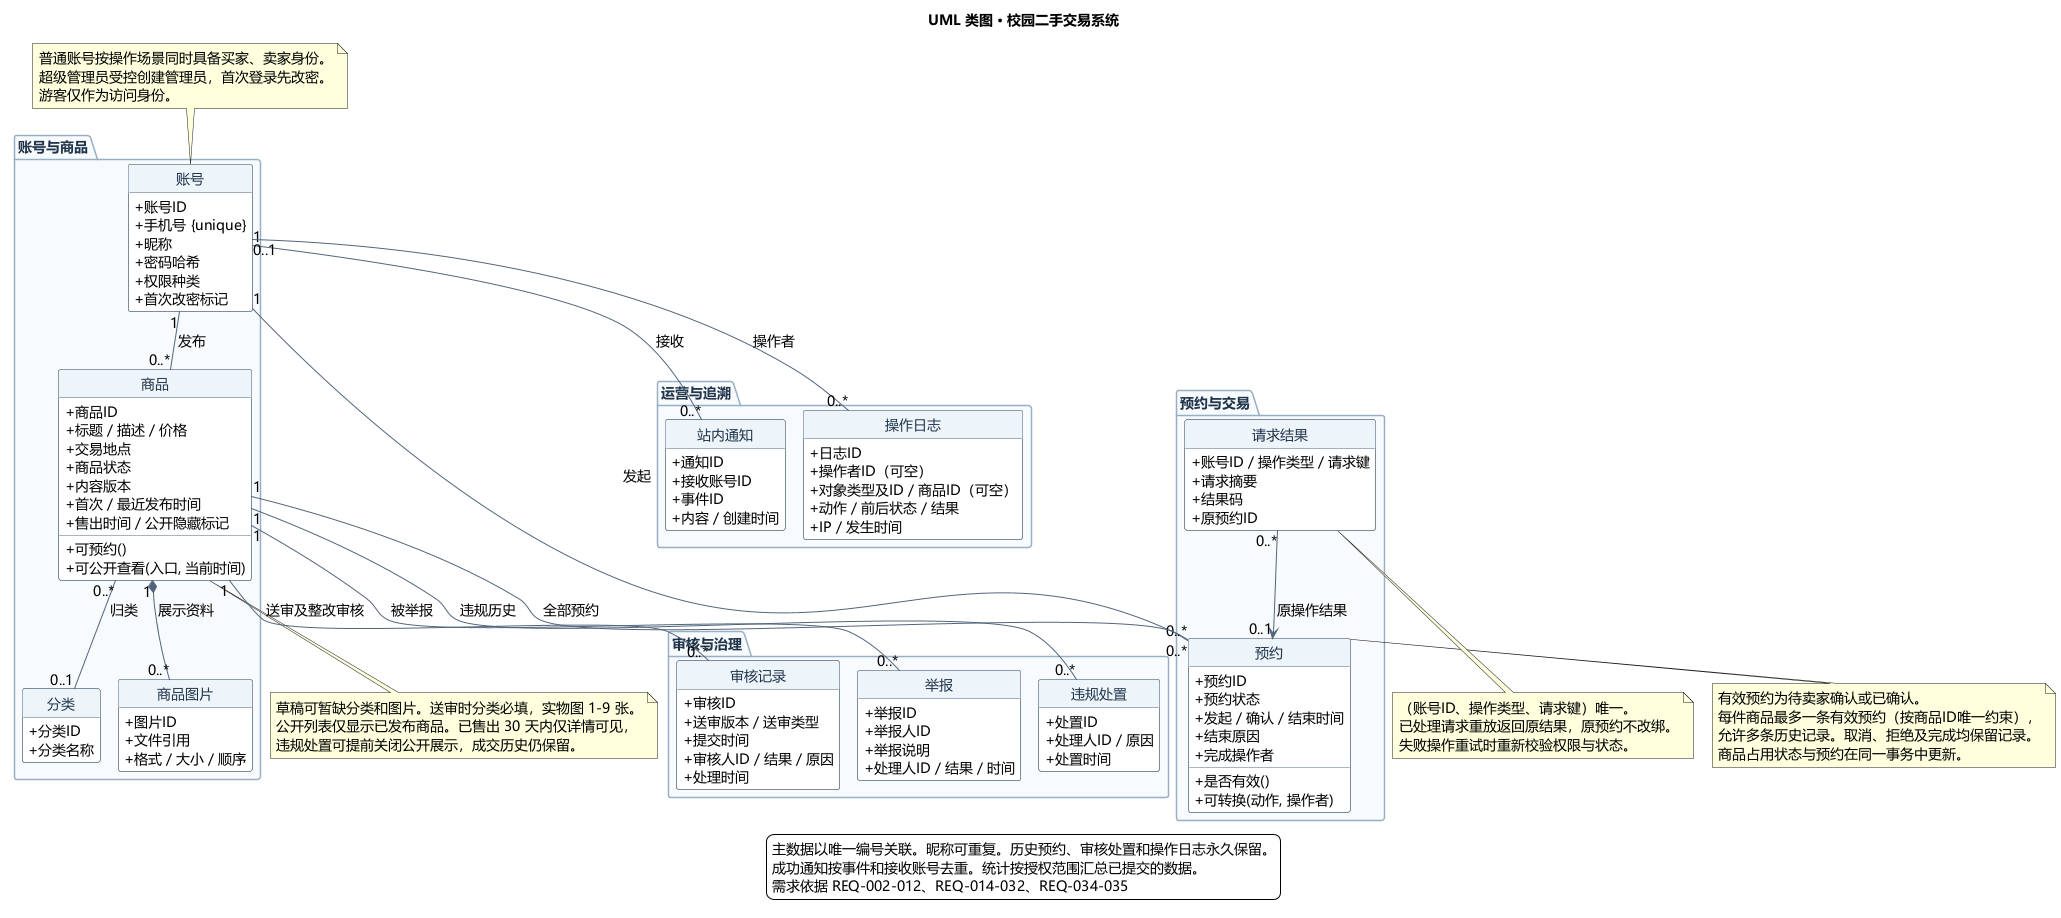

The diagram above was rendered by PlantUML. Its source (embedded in the PNG):
@startuml
!pragma layout smetana
title UML 类图 · 校园二手交易系统

skinparam defaultFontName Microsoft YaHei
skinparam defaultFontSize 14
skinparam shadowing false
skinparam backgroundColor #FFFFFF
skinparam classAttributeIconSize 0
skinparam nodesep 32
skinparam ranksep 45
skinparam ArrowColor #52657B
skinparam class {
  BackgroundColor #FFFFFF
  BorderColor #52657B
  HeaderBackgroundColor #EDF4FA
  FontColor #20344B
}
skinparam package {
  BackgroundColor #F7FAFD
  BorderColor #98ADC2
  FontColor #20344B
}
hide circle
hide empty methods

package "账号与商品" {
  class "账号" as Account {
    +账号ID
    +手机号 {unique}
    +昵称
    +密码哈希
    +权限种类
    +首次改密标记
  }
  class "商品" as Product {
    +商品ID
    +标题／描述／价格
    +交易地点
    +商品状态
    +内容版本
    +首次／最近发布时间
    +售出时间／公开隐藏标记
    +可预约()
    +可公开查看(入口, 当前时间)
  }
  class "分类" as Category {
    +分类ID
    +分类名称
  }
  class "商品图片" as Photo {
    +图片ID
    +文件引用
    +格式／大小／顺序
  }
  Account "1" -- "0..*" Product : 发布
  Product "0..*" -- "0..1" Category : 归类
  Product "1" *-- "0..*" Photo : 展示资料
}

package "预约与交易" {
  class "预约" as Reservation {
    +预约ID
    +预约状态
    +发起／确认／结束时间
    +结束原因
    +完成操作者
    +是否有效()
    +可转换(动作, 操作者)
  }
  class "请求结果" as Receipt {
    +账号ID／操作类型／请求键
    +请求摘要
    +结果码
    +原预约ID
  }
  Receipt "0..*" --> "0..1" Reservation : 原操作结果
}

package "审核与治理" {
  class "审核记录" as Review {
    +审核ID
    +送审版本／送审类型
    +提交时间
    +审核人ID／结果／原因
    +处理时间
  }
  class "举报" as Report {
    +举报ID
    +举报人ID
    +举报说明
    +处理人ID／结果／时间
  }
  class "违规处置" as Violation {
    +处置ID
    +处理人ID／原因
    +处置时间
  }
}

package "运营与追溯" {
  class "站内通知" as Notification {
    +通知ID
    +接收账号ID
    +事件ID
    +内容／创建时间
  }
  class "操作日志" as Audit {
    +日志ID
    +操作者ID（可空）
    +对象类型及ID／商品ID（可空）
    +动作／前后状态／结果
    +IP／发生时间
  }
}

Account "1" -- "0..*" Reservation : 发起
Product "1" -- "0..*" Reservation : 全部预约
Product "1" -- "0..*" Review : 送审及整改审核
Product "1" -- "0..*" Report : 被举报
Product "1" -- "0..*" Violation : 违规历史
Account "1" -- "0..*" Notification : 接收
Account "0..1" -- "0..*" Audit : 操作者

note top of Account
  普通账号按操作场景同时具备买家、卖家身份。
  超级管理员受控创建管理员，首次登录先改密。
  游客仅作为访问身份。
end note

note bottom of Product
  草稿可暂缺分类和图片。送审时分类必填，实物图 1-9 张。
  公开列表仅显示已发布商品。已售出 30 天内仅详情可见，
  违规处置可提前关闭公开展示，成交历史仍保留。
end note

note right of Reservation
  有效预约为待卖家确认或已确认。
  每件商品最多一条有效预约（按商品ID唯一约束），
  允许多条历史记录。取消、拒绝及完成均保留记录。
  商品占用状态与预约在同一事务中更新。
end note

note bottom of Receipt
  （账号ID、操作类型、请求键）唯一。
  已处理请求重放返回原结果，原预约不改绑。
  失败操作重试时重新校验权限与状态。
end note

legend bottom
  主数据以唯一编号关联。昵称可重复。历史预约、审核处置和操作日志永久保留。
  成功通知按事件和接收账号去重。统计按授权范围汇总已提交的数据。
  需求依据 REQ-002-012、REQ-014-032、REQ-034-035
endlegend
@enduml